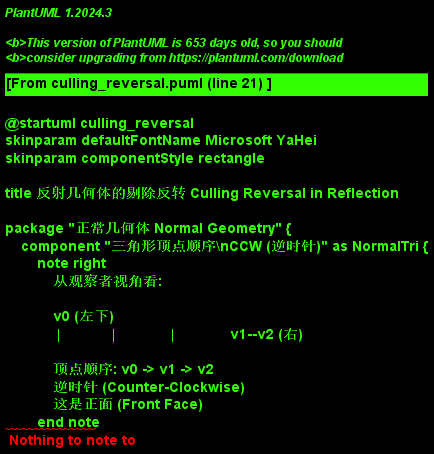

The diagram above was rendered by PlantUML. Its source (embedded in the PNG):
@startuml culling_reversal
skinparam defaultFontName Microsoft YaHei
skinparam componentStyle rectangle

title 反射几何体的剔除反转 Culling Reversal in Reflection

package "正常几何体 Normal Geometry" {
    component "三角形顶点顺序\nCCW (逆时针)" as NormalTri {
        note right
            从观察者视角看:
            
            v0 (左下)
             |             |              |              v1--v2 (右)
            
            顶点顺序: v0 -> v1 -> v2
            逆时针 (Counter-Clockwise)
            这是正面 (Front Face)
        end note
    }
    
    component "光栅化状态\nRSCullCounterClockWise" as NormalRS {
        note right
            D3D11_RASTERIZER_DESC:
            CullMode = D3D11_CULL_BACK
            FrontCounterClockwise = true
            
            剔除规则:
            - 顺时针三角形 = 背面 = 剔除
            - 逆时针三角形 = 正面 = 保留
        end note
    }
}

package "反射几何体 Reflected Geometry" {
    component "反射后顶点顺序\nCW (顺时针)" as ReflectedTri {
        note left
            反射矩阵变换后:
            
            v0' (左下)
             |             |              |              v2'--v1' (右)
            
            顶点顺序: v0' -> v2' -> v1'
            顺时针 (Clockwise)
            卷绕顺序反转了!
        end note
    }
    
    component "光栅化状态\nRSCullClockWise" as ReflectedRS {
        note left
            D3D11_RASTERIZER_DESC:
            CullMode = D3D11_CULL_FRONT
            FrontCounterClockwise = true
            
            剔除规则:
            - 逆时针三角形 = 正面 = 剔除
            - 顺时针三角形 = 背面 = 保留
            
            效果: 相当于剔除反射前的背面
        end note
    }
}

package "为什么需要反转剔除 Why Reverse Culling" {
    component "数学原因" as Math {
        note bottom
            反射矩阵包含负的缩放分量:
            det(Reflection Matrix) < 0
            
            这导致:
            1. 顶点顺序反转
            2. 法向量方向反转
            3. 正面变成背面
            
            解决方案:
            - 反转剔除模式 (推荐)
            - 或在顶点着色器中翻转法向量
        end note
    }
    
    component "实现方式" as Implementation {
        note bottom
            方式1: 改变剔除模式
            m_pd3dImmediateContext->RSSetState(
                RSCullClockWise.Get());
            
            方式2: 禁用剔除 (透明物体)
            CullMode = D3D11_CULL_NONE
            
            方式3: 调整法向量 (不推荐)
            normal = mul(normal, (float3x3)worldInvTranspose);
            if (det(world) < 0) normal = -normal;
        end note
    }
}

NormalTri --> NormalRS
ReflectedTri --> ReflectedRS
NormalRS ..> Math : "反射变换"
ReflectedRS ..> Math : "补偿反转"
Math --> Implementation

note top of "正常几何体 Normal Geometry"
    标准渲染流程 (Pass 4, Pass 5)
    使用正常的背面剔除
end note

note top of "反射几何体 Reflected Geometry"
    反射渲染流程 (Pass 2, Pass 3)
    使用前面剔除 (等效于背面剔除)
end note

@enduml